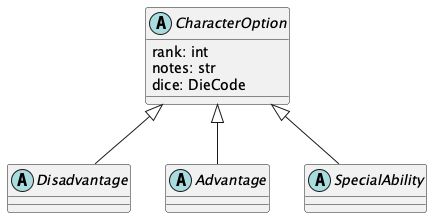

The diagram above was rendered by PlantUML. Its source (embedded in the PNG):
@startuml
    'https://plantuml.com/class-diagram

abstract class CharacterOption {
    rank: int
    notes: str
    dice: DieCode
}

abstract class Disadvantage
CharacterOption <|-- Disadvantage
abstract class Advantage
CharacterOption <|-- Advantage
abstract class SpecialAbility
CharacterOption <|-- SpecialAbility

@enduml